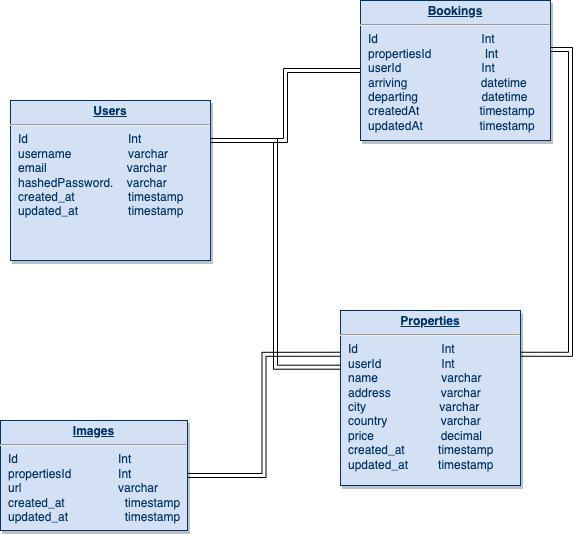

The diagram above was exported from draw.io. Its source (the exported page's mxGraphModel, read from the mxfile embedded in the PNG):
<mxGraphModel dx="1120" dy="1866" grid="1" gridSize="10" guides="1" tooltips="1" connect="1" arrows="1" fold="1" page="1" pageScale="1" pageWidth="826" pageHeight="1169" background="none" math="0" shadow="0">
  <root>
    <mxCell id="0" />
    <mxCell id="1" parent="0" />
    <mxCell id="peT8gavieeZekGmyRwX5-118" style="edgeStyle=orthogonalEdgeStyle;rounded=0;orthogonalLoop=1;jettySize=auto;html=1;exitX=0;exitY=0.25;exitDx=0;exitDy=0;shape=link;" edge="1" parent="1" source="21" target="29">
      <mxGeometry relative="1" as="geometry" />
    </mxCell>
    <mxCell id="peT8gavieeZekGmyRwX5-125" style="edgeStyle=orthogonalEdgeStyle;rounded=0;orthogonalLoop=1;jettySize=auto;html=1;exitX=1;exitY=0.25;exitDx=0;exitDy=0;entryX=1;entryY=0.35;entryDx=0;entryDy=0;entryPerimeter=0;strokeColor=default;shape=link;" edge="1" parent="1" source="21" target="24">
      <mxGeometry relative="1" as="geometry" />
    </mxCell>
    <mxCell id="21" value="&lt;p style=&quot;margin: 0px ; margin-top: 4px ; text-align: center ; text-decoration: underline&quot;&gt;&lt;b&gt;Properties&lt;/b&gt;&lt;/p&gt;&lt;hr&gt;&lt;p style=&quot;margin: 0px ; margin-left: 8px&quot;&gt;Id&amp;nbsp; &amp;nbsp; &amp;nbsp; &amp;nbsp; &amp;nbsp; &amp;nbsp; &amp;nbsp; &amp;nbsp; &amp;nbsp; &amp;nbsp; &amp;nbsp; &amp;nbsp; &amp;nbsp;Int&amp;nbsp; &amp;nbsp; &amp;nbsp;&amp;nbsp;&lt;/p&gt;&lt;p style=&quot;margin: 0px ; margin-left: 8px&quot;&gt;userId&amp;nbsp; &amp;nbsp; &amp;nbsp; &amp;nbsp; &amp;nbsp; &amp;nbsp; &amp;nbsp; &amp;nbsp; &amp;nbsp; Int&lt;/p&gt;&lt;p style=&quot;margin: 0px ; margin-left: 8px&quot;&gt;name&amp;nbsp; &amp;nbsp; &amp;nbsp; &amp;nbsp; &amp;nbsp; &amp;nbsp; &amp;nbsp; &amp;nbsp; &amp;nbsp; &amp;nbsp;varchar&lt;/p&gt;&lt;p style=&quot;margin: 0px ; margin-left: 8px&quot;&gt;address&amp;nbsp; &amp;nbsp; &amp;nbsp; &amp;nbsp; &amp;nbsp; &amp;nbsp; &amp;nbsp; &amp;nbsp;varchar&lt;/p&gt;&lt;p style=&quot;margin: 0px ; margin-left: 8px&quot;&gt;city&amp;nbsp; &amp;nbsp; &amp;nbsp; &amp;nbsp; &amp;nbsp; &amp;nbsp; &amp;nbsp; &amp;nbsp; &amp;nbsp; &amp;nbsp; &amp;nbsp; varchar&lt;/p&gt;&lt;p style=&quot;margin: 0px ; margin-left: 8px&quot;&gt;country&amp;nbsp; &amp;nbsp; &amp;nbsp; &amp;nbsp; &amp;nbsp; &amp;nbsp; &amp;nbsp; &amp;nbsp; varchar&lt;/p&gt;&lt;p style=&quot;margin: 0px ; margin-left: 8px&quot;&gt;price&amp;nbsp; &amp;nbsp; &amp;nbsp; &amp;nbsp; &amp;nbsp; &amp;nbsp; &amp;nbsp; &amp;nbsp; &amp;nbsp; &amp;nbsp; decimal&lt;/p&gt;&lt;p style=&quot;margin: 0px ; margin-left: 8px&quot;&gt;created_at&amp;nbsp; &amp;nbsp; &amp;nbsp; &amp;nbsp; &amp;nbsp; timestamp&lt;/p&gt;&lt;p style=&quot;margin: 0px ; margin-left: 8px&quot;&gt;updated_at&amp;nbsp; &amp;nbsp; &amp;nbsp; &amp;nbsp; &amp;nbsp;timestamp&lt;/p&gt;&lt;p style=&quot;margin: 0px ; margin-left: 8px&quot;&gt;&lt;br&gt;&lt;/p&gt;" style="verticalAlign=top;align=left;overflow=fill;fontSize=12;fontFamily=Helvetica;html=1;strokeColor=#003366;shadow=1;fillColor=#D4E1F5;fontColor=#003366" parent="1" vertex="1">
      <mxGeometry x="400" y="180" width="180" height="175" as="geometry" />
    </mxCell>
    <mxCell id="24" value="&lt;p style=&quot;margin: 0px ; margin-top: 4px ; text-align: center ; text-decoration: underline&quot;&gt;&lt;b&gt;Bookings&lt;/b&gt;&lt;/p&gt;&lt;hr&gt;&lt;p style=&quot;margin: 0px ; margin-left: 8px&quot;&gt;Id&amp;nbsp; &amp;nbsp; &amp;nbsp; &amp;nbsp; &amp;nbsp; &amp;nbsp; &amp;nbsp; &amp;nbsp; &amp;nbsp; &amp;nbsp; &amp;nbsp; &amp;nbsp; &amp;nbsp; &amp;nbsp; &amp;nbsp; &amp;nbsp;Int&lt;/p&gt;&lt;p style=&quot;margin: 0px ; margin-left: 8px&quot;&gt;propertiesId&amp;nbsp; &amp;nbsp; &amp;nbsp; &amp;nbsp; &amp;nbsp; &amp;nbsp; &amp;nbsp; &amp;nbsp; Int&lt;/p&gt;&lt;p style=&quot;margin: 0px ; margin-left: 8px&quot;&gt;userId&amp;nbsp; &amp;nbsp; &amp;nbsp; &amp;nbsp; &amp;nbsp; &amp;nbsp; &amp;nbsp; &amp;nbsp; &amp;nbsp; &amp;nbsp; &amp;nbsp; &amp;nbsp; Int&lt;/p&gt;&lt;p style=&quot;margin: 0px ; margin-left: 8px&quot;&gt;arriving&amp;nbsp; &amp;nbsp; &amp;nbsp; &amp;nbsp; &amp;nbsp; &amp;nbsp; &amp;nbsp; &amp;nbsp; &amp;nbsp; &amp;nbsp; &amp;nbsp; datetime&lt;/p&gt;&lt;p style=&quot;margin: 0px ; margin-left: 8px&quot;&gt;departing&amp;nbsp; &amp;nbsp; &amp;nbsp; &amp;nbsp; &amp;nbsp; &amp;nbsp; &amp;nbsp; &amp;nbsp; &amp;nbsp; &amp;nbsp;datetime&lt;/p&gt;&lt;p style=&quot;margin: 0px ; margin-left: 8px&quot;&gt;createdAt&amp;nbsp; &amp;nbsp; &amp;nbsp; &amp;nbsp; &amp;nbsp; &amp;nbsp; &amp;nbsp; &amp;nbsp; &amp;nbsp; timestamp&lt;/p&gt;&lt;p style=&quot;margin: 0px ; margin-left: 8px&quot;&gt;updatedAt&amp;nbsp; &amp;nbsp; &amp;nbsp; &amp;nbsp; &amp;nbsp; &amp;nbsp; &amp;nbsp; &amp;nbsp; &amp;nbsp;timestamp&lt;/p&gt;&lt;p style=&quot;margin: 0px ; margin-left: 8px&quot;&gt;&lt;br&gt;&lt;/p&gt;" style="verticalAlign=top;align=left;overflow=fill;fontSize=12;fontFamily=Helvetica;html=1;strokeColor=#003366;shadow=1;fillColor=#D4E1F5;fontColor=#003366" parent="1" vertex="1">
      <mxGeometry x="420" y="-130" width="190" height="140" as="geometry" />
    </mxCell>
    <mxCell id="peT8gavieeZekGmyRwX5-116" style="edgeStyle=orthogonalEdgeStyle;rounded=0;orthogonalLoop=1;jettySize=auto;html=1;exitX=1;exitY=0.25;exitDx=0;exitDy=0;entryX=0;entryY=0.5;entryDx=0;entryDy=0;shape=link;" edge="1" parent="1" source="25" target="24">
      <mxGeometry relative="1" as="geometry" />
    </mxCell>
    <mxCell id="peT8gavieeZekGmyRwX5-117" style="edgeStyle=orthogonalEdgeStyle;rounded=0;orthogonalLoop=1;jettySize=auto;html=1;exitX=1;exitY=0.25;exitDx=0;exitDy=0;entryX=0;entryY=0.324;entryDx=0;entryDy=0;entryPerimeter=0;shape=link;" edge="1" parent="1" source="25" target="21">
      <mxGeometry relative="1" as="geometry" />
    </mxCell>
    <mxCell id="25" value="&lt;p style=&quot;margin: 0px ; margin-top: 4px ; text-align: center ; text-decoration: underline&quot;&gt;&lt;b&gt;Users&lt;/b&gt;&lt;/p&gt;&lt;hr&gt;&lt;p style=&quot;margin: 0px ; margin-left: 8px&quot;&gt;Id&amp;nbsp; &amp;nbsp; &amp;nbsp; &amp;nbsp; &amp;nbsp; &amp;nbsp; &amp;nbsp; &amp;nbsp; &amp;nbsp; &amp;nbsp; &amp;nbsp; &amp;nbsp; &amp;nbsp; &amp;nbsp; &amp;nbsp; Int&amp;nbsp; &amp;nbsp; &amp;nbsp; &amp;nbsp;&lt;/p&gt;&lt;p style=&quot;margin: 0px ; margin-left: 8px&quot;&gt;username&amp;nbsp; &amp;nbsp; &amp;nbsp; &amp;nbsp; &amp;nbsp; &amp;nbsp; &amp;nbsp; &amp;nbsp; &amp;nbsp;varchar&lt;/p&gt;&lt;p style=&quot;margin: 0px ; margin-left: 8px&quot;&gt;email&amp;nbsp; &amp;nbsp; &amp;nbsp; &amp;nbsp; &amp;nbsp; &amp;nbsp; &amp;nbsp; &amp;nbsp; &amp;nbsp; &amp;nbsp; &amp;nbsp; &amp;nbsp; varchar&lt;/p&gt;&lt;p style=&quot;margin: 0px ; margin-left: 8px&quot;&gt;hashedPassword.&amp;nbsp; &amp;nbsp; varchar&lt;/p&gt;&lt;p style=&quot;margin: 0px ; margin-left: 8px&quot;&gt;&lt;span&gt;created_at&amp;nbsp; &amp;nbsp; &amp;nbsp; &amp;nbsp; &amp;nbsp; &amp;nbsp; &amp;nbsp; &amp;nbsp; timestamp&lt;/span&gt;&lt;br&gt;&lt;/p&gt;&lt;p style=&quot;margin: 0px ; margin-left: 8px&quot;&gt;updated_at&amp;nbsp; &amp;nbsp; &amp;nbsp; &amp;nbsp; &amp;nbsp; &amp;nbsp; &amp;nbsp; &amp;nbsp;timestamp&lt;/p&gt;&lt;p style=&quot;margin: 0px ; margin-left: 8px&quot;&gt;&lt;br&gt;&lt;/p&gt;" style="verticalAlign=top;align=left;overflow=fill;fontSize=12;fontFamily=Helvetica;html=1;strokeColor=#003366;shadow=1;fillColor=#D4E1F5;fontColor=#003366" parent="1" vertex="1">
      <mxGeometry x="70" y="-30" width="200" height="160" as="geometry" />
    </mxCell>
    <mxCell id="29" value="&lt;p style=&quot;margin: 0px ; margin-top: 4px ; text-align: center ; text-decoration: underline&quot;&gt;&lt;b&gt;Images&lt;/b&gt;&lt;/p&gt;&lt;hr&gt;&lt;p style=&quot;margin: 0px ; margin-left: 8px&quot;&gt;&lt;span&gt;Id&amp;nbsp; &amp;nbsp; &amp;nbsp; &amp;nbsp; &amp;nbsp; &amp;nbsp; &amp;nbsp; &amp;nbsp; &amp;nbsp; &amp;nbsp; &amp;nbsp; &amp;nbsp; &amp;nbsp; &amp;nbsp; &amp;nbsp; Int&lt;/span&gt;&lt;/p&gt;&lt;p style=&quot;margin: 0px ; margin-left: 8px&quot;&gt;propertiesId&amp;nbsp; &amp;nbsp; &amp;nbsp; &amp;nbsp; &amp;nbsp; &amp;nbsp; &amp;nbsp; Int&lt;/p&gt;&lt;p style=&quot;margin: 0px ; margin-left: 8px&quot;&gt;url&amp;nbsp; &amp;nbsp; &amp;nbsp; &amp;nbsp; &amp;nbsp; &amp;nbsp; &amp;nbsp; &amp;nbsp; &amp;nbsp; &amp;nbsp; &amp;nbsp; &amp;nbsp; &amp;nbsp; &amp;nbsp; &amp;nbsp;varchar&lt;/p&gt;&lt;p style=&quot;margin: 0px ; margin-left: 8px&quot;&gt;&lt;span&gt;created_at&amp;nbsp; &amp;nbsp; &amp;nbsp; &amp;nbsp; &amp;nbsp; &amp;nbsp; &amp;nbsp; &amp;nbsp; &amp;nbsp; timestamp&lt;/span&gt;&lt;br&gt;&lt;/p&gt;&lt;p style=&quot;margin: 0px ; margin-left: 8px&quot;&gt;updated_at&amp;nbsp; &amp;nbsp; &amp;nbsp; &amp;nbsp; &amp;nbsp; &amp;nbsp; &amp;nbsp; &amp;nbsp; &amp;nbsp;timestamp&lt;/p&gt;&lt;p style=&quot;margin: 0px ; margin-left: 8px&quot;&gt;&lt;br&gt;&lt;/p&gt;" style="verticalAlign=top;align=left;overflow=fill;fontSize=12;fontFamily=Helvetica;html=1;strokeColor=#003366;shadow=1;fillColor=#D4E1F5;fontColor=#003366" parent="1" vertex="1">
      <mxGeometry x="60" y="290" width="187" height="110" as="geometry" />
    </mxCell>
  </root>
</mxGraphModel>